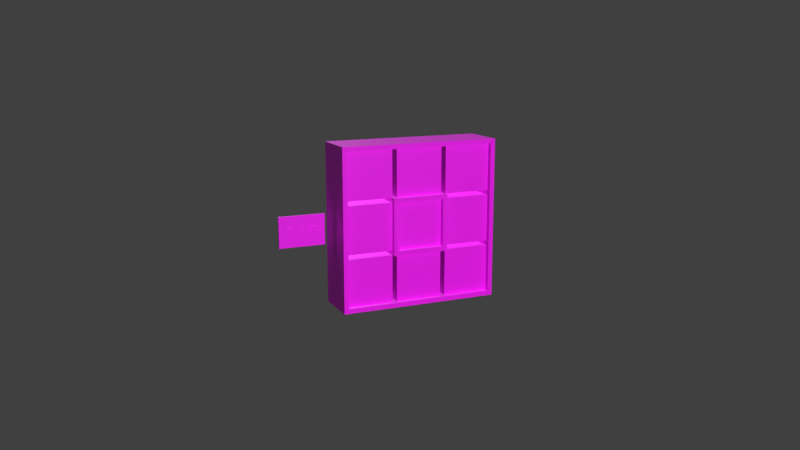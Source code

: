 # Source: oO-nine-panel.blend  (saved by Blender 2.82.7; exported with 4.5.12 LTS)
import bpy
from mathutils import Matrix  # noqa: F401  (used for matrix-valued properties, if any)

bpy.ops.wm.read_factory_settings(use_empty=True)
scene = bpy.context.scene
scene.name = 'Scene'

# ---- collections
col_main_collection = bpy.data.collections.new('main-collection'); scene.collection.children.link(col_main_collection)
col_cam_lamp_collection = bpy.data.collections.new('cam-lamp-collection'); scene.collection.children.link(col_cam_lamp_collection)
col_bake_controller_collection = bpy.data.collections.new('bake-controller-collection'); scene.collection.children.link(col_bake_controller_collection)
col_bake_frame_collection = bpy.data.collections.new('bake-frame-collection'); scene.collection.children.link(col_bake_frame_collection)
col_bake_panel_collection = bpy.data.collections.new('bake-panel-collection'); scene.collection.children.link(col_bake_panel_collection)
col_bake_one_panel_collection = bpy.data.collections.new('bake-one-panel-collection'); scene.collection.children.link(col_bake_one_panel_collection)

# ---- images (referenced by path relative to the original .blend; pixels are not part of the script)
import os
ASSET_DIR = os.environ.get("B2B_ASSET_DIR", "")  # directory of the original .blend (textures are referenced by path, not embedded)
HERE = os.path.dirname(os.path.abspath(__file__))  # packed textures are extracted next to this script under _unpacked/

def load_image(name, relpath, width, height, colorspace="sRGB"):
    """Load a texture the original file referenced (path relative to the .blend, or extracted next to this script)."""
    p = next((c for c in (os.path.join(HERE, relpath), os.path.join(ASSET_DIR, relpath)) if relpath and os.path.exists(c)), "")
    if p:
        img = bpy.data.images.load(p, check_existing=True)
        img.name = name
    else:  # same state as the original file: an image datablock whose file is absent (Cycles renders it pink)
        img = bpy.data.images.new(name, width, height)
        img.source = "FILE"
        img.filepath = "//" + (relpath or name)
    img.colorspace_settings.name = colorspace
    return img
img_nine_panel_tex_png = load_image('nine-panel-tex.png', 'nine-panel-tex.png', 1024, 1024, 'sRGB')
img_nine_panel_flat_png = load_image('nine-panel-flat.png', 'nine-panel-flat.png', 1024, 1024, 'sRGB')
img_nine_panel_bake_tmp_png = load_image('nine-panel-bake-tmp.png', 'nine-panel-bake-tmp.png', 1024, 1024, 'sRGB')

# ---- materials (node trees are filled in below, after node groups)
mat_nine_panel_mat = bpy.data.materials.new('nine-panel-mat')
mat_nine_panel_mat.alpha_threshold = 0.0
mat_nine_panel_mat.roughness = 0.5
mat_nine_panel_mat.line_color = (0.0, 0.0, 0.0, 1.0)
mat_transparent_mat = bpy.data.materials.new('transparent-mat')
mat_transparent_mat.alpha_threshold = 0.0
mat_transparent_mat.roughness = 0.5
mat_transparent_mat.specular_intensity = 0.0

# ---- material node trees
mat_nine_panel_mat.use_nodes = True; mat_nine_panel_mat.node_tree.nodes.clear()
_N = mat_nine_panel_mat.node_tree.nodes; _L = mat_nine_panel_mat.node_tree.links
n0 = _N.new('ShaderNodeOutputMaterial'); n0.name = 'Material Output'; n0.location = (550, 300)
n0.target = 'CYCLES'
n1 = _N.new('ShaderNodeBsdfPrincipled'); n1.name = 'Principled BSDF'; n1.location = (260, 300)
n1.distribution = 'GGX'
n1.subsurface_method = 'BURLEY'
n1.inputs[3].default_value = 1.45
n1.inputs[27].default_value = (0.0, 0.0, 0.0, 1.0)
n1.inputs[28].default_value = 1.0
n2 = _N.new('ShaderNodeTexImage'); n2.name = 'Image Texture'; n2.location = (-117, 318)
n2.image = img_nine_panel_tex_png
n3 = _N.new('ShaderNodeTexImage'); n3.name = 'Image Texture.001'; n3.location = (-119, 18)
n3.image = img_nine_panel_flat_png
n4 = _N.new('ShaderNodeTexImage'); n4.name = 'Image Texture.005'; n4.location = (-420, 12)
n4.image = img_nine_panel_bake_tmp_png
n5 = _N.new('ShaderNodeOutputMaterial'); n5.name = 'Material Output.001'; n5.location = (0, 0)
n5.target = 'EEVEE'
n6 = _N.new('ShaderNodeMixShader'); n6.name = 'Mix Shader'; n6.location = (0, 0)
n6.label = 'Disable Shadow'
n6.hide = True
n7 = _N.new('ShaderNodeLightPath'); n7.name = 'Light Path'; n7.location = (0, 0)
n7.hide = True
n8 = _N.new('ShaderNodeBsdfTransparent'); n8.name = 'Transparent BSDF'; n8.location = (0, 0)
n8.hide = True
_L.new(n1.outputs[0], n0.inputs[0])
_L.new(n2.outputs[0], n1.inputs[0])
_L.new(n1.outputs[0], n6.inputs[1])
_L.new(n6.outputs[0], n5.inputs[0])
_L.new(n7.outputs[1], n6.inputs[0])
_L.new(n8.outputs[0], n6.inputs[2])
n0.is_active_output = True
mat_transparent_mat.use_nodes = True; mat_transparent_mat.node_tree.nodes.clear()
_N = mat_transparent_mat.node_tree.nodes; _L = mat_transparent_mat.node_tree.links
n0 = _N.new('ShaderNodeOutputMaterial'); n0.name = 'Material Output'; n0.location = (300, 300)
n0.target = 'CYCLES'
n1 = _N.new('ShaderNodeBsdfTransparent'); n1.name = 'Transparent BSDF'; n1.location = (10, 300)
n2 = _N.new('ShaderNodeOutputMaterial'); n2.name = 'Material Output.001'; n2.location = (0, 0)
n2.target = 'EEVEE'
n3 = _N.new('ShaderNodeMixShader'); n3.name = 'Mix Shader'; n3.location = (0, 0)
n3.label = 'Disable Shadow'
n3.hide = True
n4 = _N.new('ShaderNodeLightPath'); n4.name = 'Light Path'; n4.location = (0, 0)
n4.hide = True
n5 = _N.new('ShaderNodeBsdfTransparent'); n5.name = 'Transparent BSDF.001'; n5.location = (0, 0)
n5.hide = True
_L.new(n1.outputs[0], n0.inputs[0])
_L.new(n1.outputs[0], n3.inputs[1])
_L.new(n3.outputs[0], n2.inputs[0])
_L.new(n4.outputs[1], n3.inputs[0])
_L.new(n5.outputs[0], n3.inputs[2])
n0.is_active_output = True

# ---- world
world_world = bpy.data.worlds.new('World'); scene.world = world_world
world_world.color = (0.05088, 0.05088, 0.05088)
world_world.use_sun_shadow = False
world_world.sun_shadow_jitter_overblur = 0.0

# ---- cameras
cam_bake_camera = bpy.data.cameras.new('bake-camera')
cam_bake_camera.clip_end = 100.0
cam_bake_camera.lens = 35.0
cam_bake_camera.sensor_width = 32.0
cam_bake_camera.sensor_height = 18.0
cam_bake_camera.ortho_scale = 7.314
cam_bake_camera.dof.focus_distance = 0.0
cam_bake_camera.dof.aperture_fstop = 128.0
cam_camera = bpy.data.cameras.new('Camera')
cam_camera.clip_end = 100.0
cam_camera.lens = 35.0
cam_camera.sensor_width = 32.0
cam_camera.sensor_height = 18.0
cam_camera.ortho_scale = 7.314
cam_camera.dof.focus_distance = 0.0
cam_camera.dof.aperture_fstop = 128.0
cam_icon_camera = bpy.data.cameras.new('icon-camera')
cam_icon_camera.clip_end = 100.0
cam_icon_camera.lens = 35.0
cam_icon_camera.sensor_width = 32.0
cam_icon_camera.sensor_height = 18.0
cam_icon_camera.ortho_scale = 7.314
cam_icon_camera.dof.focus_distance = 0.0
cam_icon_camera.dof.aperture_fstop = 128.0

# ---- lights
light_back_lamp = bpy.data.lights.new('back-lamp', 'SUN')
light_back_lamp.transmission_factor = 0.0
light_back_lamp.cutoff_distance = 30.0
light_back_lamp.angle = 0.1993
light_back_lamp.energy = 2.0
light_back_lamp.shadow_buffer_clip_start = 1.001
light_back_lamp.shadow_soft_size = 0.1
light_back_lamp.shadow_cascade_max_distance = 1000.0
light_front_lamp = bpy.data.lights.new('front-lamp', 'SUN')
light_front_lamp.transmission_factor = 0.0
light_front_lamp.cutoff_distance = 30.0
light_front_lamp.angle = 0.1993
light_front_lamp.energy = 2.0
light_front_lamp.shadow_buffer_clip_start = 1.001
light_front_lamp.shadow_soft_size = 0.1
light_front_lamp.shadow_cascade_max_distance = 1000.0

# ---- meshes
me_panel_controller = bpy.data.meshes.new('panel-controller')
me_panel_controller.from_pydata([(-0.24, -0.01, -0.16), (-0.24, -0.01, 0.16), (-0.24, 0.01, -0.16), (-0.24, 0.01, 0.16), (0.24, -0.01, -0.16), (0.24, -0.01, 0.16), (0.24, 0.01, -0.16), (0.24, 0.01, 0.16)], [], [(0, 1, 3, 2), (2, 3, 7, 6), (6, 7, 5, 4), (4, 5, 1, 0), (2, 6, 4, 0), (7, 3, 1, 5)])
_uv = me_panel_controller.uv_layers.new(name='bktatlas')
_uv.uv.foreach_set('vector', [0.9901, 0.02673, 0.9901, 0.3104, 0.9723, 0.3104, 0.9723, 0.02673, 0.9723, 0.02673, 0.9723, 0.3104, 0.5468, 0.3104, 0.5468, 0.02673, 0.5468, 0.02673, 0.5468, 0.3104, 0.5291, 0.3104, 0.5291, 0.02673, 0.5291, 0.02673, 0.5291, 0.3104, 0.1035, 0.3104, 0.1035, 0.02672, 0.9723, 0.02673, 0.5468, 0.02673, 0.5468, 0.008995, 0.9723, 0.008995, 0.5468, 0.3104, 0.9723, 0.3104, 0.9723, 0.3281, 0.5468, 0.3281])
me_panel_controller.materials.append(mat_nine_panel_mat)
me_panel_controller.use_remesh_preserve_volume = False
me_panel_controller.use_remesh_preserve_attributes = False
me_panel_controller.use_mirror_vertex_groups = False
me_panel_controller.update()
me_panel_controller_frame_left = bpy.data.meshes.new('panel-controller-frame-left')
me_panel_controller_frame_left.from_pydata([(0.21, -0.009, -0.149), (0.21, -0.009, 0.149), (0.21, 0.009, -0.149), (0.21, 0.009, 0.149), (0.219, -0.009, -0.149), (0.219, -0.009, 0.149), (0.219, 0.009, -0.149), (0.219, 0.009, 0.149)], [], [(0, 1, 3, 2), (2, 3, 7, 6), (6, 7, 5, 4), (4, 5, 1, 0), (2, 6, 4, 0), (7, 3, 1, 5)])
_ca = me_panel_controller_frame_left.color_attributes.new('Col', 'BYTE_COLOR', 'CORNER')
_ca.data.foreach_set('color', [1.0, 1.0, 1.0, 1.0, 1.0, 1.0, 1.0, 1.0, 1.0, 1.0, 1.0, 1.0, 1.0, 1.0, 1.0, 1.0, 1.0, 1.0, 1.0, 1.0, 1.0, 1.0, 1.0, 1.0, 1.0, 1.0, 1.0, 1.0, 1.0, 1.0, 1.0, 1.0, 1.0, 1.0, 1.0, 1.0, 1.0, 1.0, 1.0, 1.0, 1.0, 1.0, 1.0, 1.0, 1.0, 1.0, 1.0, 1.0, 1.0, 1.0, 1.0, 1.0, 1.0, 1.0, 1.0, 1.0, 1.0, 1.0, 1.0, 1.0, 1.0, 1.0, 1.0, 1.0, 1.0, 1.0, 1.0, 1.0, 1.0, 1.0, 1.0, 1.0, 1.0, 1.0, 1.0, 1.0, 1.0, 1.0, 1.0, 1.0, 1.0, 1.0, 1.0, 1.0, 1.0, 1.0, 1.0, 1.0, 1.0, 1.0, 1.0, 1.0, 1.0, 1.0, 1.0, 1.0])
me_panel_controller_frame_left.materials.append(mat_transparent_mat)
me_panel_controller_frame_left.use_remesh_preserve_volume = False
me_panel_controller_frame_left.use_remesh_preserve_attributes = False
me_panel_controller_frame_left.use_mirror_vertex_groups = False
me_panel_controller_frame_left.update()
me_panel_controller_frame_top = bpy.data.meshes.new('panel-controller-frame-top')
me_panel_controller_frame_top.from_pydata([(-0.239, -0.009, 0.142), (-0.239, -0.009, 0.149), (-0.239, 0.009, 0.142), (-0.239, 0.009, 0.149), (0.239, -0.009, 0.142), (0.239, -0.009, 0.149), (0.239, 0.009, 0.142), (0.239, 0.009, 0.149)], [], [(0, 1, 3, 2), (2, 3, 7, 6), (6, 7, 5, 4), (4, 5, 1, 0), (2, 6, 4, 0), (7, 3, 1, 5)])
_ca = me_panel_controller_frame_top.color_attributes.new('Col', 'BYTE_COLOR', 'CORNER')
_ca.data.foreach_set('color', [1.0, 1.0, 1.0, 1.0, 1.0, 1.0, 1.0, 1.0, 1.0, 1.0, 1.0, 1.0, 1.0, 1.0, 1.0, 1.0, 0.7991, 0.7991, 0.7991, 1.0, 0.7991, 0.7991, 0.7991, 1.0, 0.7991, 0.7991, 0.7991, 1.0, 0.7991, 0.7991, 0.7991, 1.0, 0.7991, 0.7991, 0.7991, 1.0, 0.7991, 0.7991, 0.7991, 1.0, 0.7991, 0.7991, 0.7991, 1.0, 0.7991, 0.7991, 0.7991, 1.0, 1.0, 1.0, 1.0, 1.0, 1.0, 1.0, 1.0, 1.0, 1.0, 1.0, 1.0, 1.0, 1.0, 1.0, 1.0, 1.0, 1.0, 1.0, 1.0, 1.0, 1.0, 1.0, 1.0, 1.0, 1.0, 1.0, 1.0, 1.0, 1.0, 1.0, 1.0, 1.0, 0.7991, 0.7991, 0.7991, 1.0, 0.7991, 0.7991, 0.7991, 1.0, 0.7991, 0.7991, 0.7991, 1.0, 0.7991, 0.7991, 0.7991, 1.0])
me_panel_controller_frame_top.materials.append(mat_transparent_mat)
me_panel_controller_frame_top.use_remesh_preserve_volume = False
me_panel_controller_frame_top.use_remesh_preserve_attributes = False
me_panel_controller_frame_top.use_mirror_vertex_groups = False
me_panel_controller_frame_top.update()
me_panel_controller_frame_right = bpy.data.meshes.new('panel-controller-frame-right')
me_panel_controller_frame_right.from_pydata([(-0.219, -0.009, -0.151), (-0.219, -0.009, 0.149), (-0.219, 0.009, -0.151), (-0.219, 0.009, 0.149), (-0.211, -0.009, -0.151), (-0.211, -0.009, 0.149), (-0.211, 0.009, -0.151), (-0.211, 0.009, 0.149)], [], [(0, 1, 3, 2), (2, 3, 7, 6), (6, 7, 5, 4), (4, 5, 1, 0), (2, 6, 4, 0), (7, 3, 1, 5)])
me_panel_controller_frame_right.materials.append(mat_transparent_mat)
me_panel_controller_frame_right.use_remesh_preserve_volume = False
me_panel_controller_frame_right.use_remesh_preserve_attributes = False
me_panel_controller_frame_right.use_mirror_vertex_groups = False
me_panel_controller_frame_right.update()
me_panel_controller_frame_bottom = bpy.data.meshes.new('panel-controller-frame-bottom')
me_panel_controller_frame_bottom.from_pydata([(-0.239, -0.009, -0.149), (-0.239, -0.009, -0.141), (-0.239, 0.009, -0.149), (-0.239, 0.009, -0.141), (0.239, -0.009, -0.149), (0.239, -0.009, -0.141), (0.239, 0.009, -0.149), (0.239, 0.009, -0.141)], [], [(0, 1, 3, 2), (2, 3, 7, 6), (6, 7, 5, 4), (4, 5, 1, 0), (2, 6, 4, 0), (7, 3, 1, 5)])
me_panel_controller_frame_bottom.materials.append(mat_transparent_mat)
me_panel_controller_frame_bottom.use_remesh_preserve_volume = False
me_panel_controller_frame_bottom.use_remesh_preserve_attributes = False
me_panel_controller_frame_bottom.use_mirror_vertex_groups = False
me_panel_controller_frame_bottom.update()
me_reset_switch_mesh = bpy.data.meshes.new('reset-switch-mesh')
me_reset_switch_mesh.from_pydata([(-0.04, -0.015, -0.04), (-0.04, -0.015, 0.04), (-0.04, 0.015, -0.04), (-0.04, 0.015, 0.04), (0.04, -0.015, -0.04), (0.04, -0.015, 0.04), (0.04, 0.015, -0.04), (0.04, 0.015, 0.04)], [], [(0, 1, 3, 2), (2, 3, 7, 6), (6, 7, 5, 4), (4, 5, 1, 0), (2, 6, 4, 0), (7, 3, 1, 5)])
_uv = me_reset_switch_mesh.uv_layers.new(name='bktatlas')
_uv.uv.foreach_set('vector', [0.9767, 0.4022, 0.9767, 0.4426, 0.9615, 0.4426, 0.9615, 0.4022, 0.9615, 0.4022, 0.9615, 0.4426, 0.9212, 0.4426, 0.9212, 0.4022, 0.9212, 0.4022, 0.9212, 0.4426, 0.906, 0.4426, 0.906, 0.4022, 0.906, 0.4022, 0.906, 0.4426, 0.8657, 0.4426, 0.8657, 0.4022, 0.9615, 0.4022, 0.9212, 0.4022, 0.9212, 0.3871, 0.9615, 0.3871, 0.9212, 0.4426, 0.9615, 0.4426, 0.9615, 0.4577, 0.9212, 0.4577])
me_reset_switch_mesh.materials.append(mat_nine_panel_mat)
me_reset_switch_mesh.use_remesh_preserve_volume = False
me_reset_switch_mesh.use_remesh_preserve_attributes = False
me_reset_switch_mesh.use_mirror_vertex_groups = False
me_reset_switch_mesh.update()
me_volume_knob = bpy.data.meshes.new('volume-knob')
me_volume_knob.from_pydata([(-0.015, -0.015, -0.005), (-0.015, -0.015, 0.005), (-0.015, 0.015, -0.005), (-0.015, 0.015, 0.005), (0.015, -0.015, -0.005), (0.015, -0.015, 0.005), (0.015, 0.015, -0.005), (0.015, 0.015, 0.005)], [], [(0, 1, 3, 2), (2, 3, 7, 6), (6, 7, 5, 4), (4, 5, 1, 0), (2, 6, 4, 0), (7, 3, 1, 5)])
_uv = me_volume_knob.uv_layers.new(name='bktatlas')
_uv.uv.foreach_set('vector', [0.8314, 0.4172, 0.8314, 0.4302, 0.7924, 0.4302, 0.7924, 0.4172, 0.7924, 0.4172, 0.7924, 0.4302, 0.7534, 0.4302, 0.7534, 0.4172, 0.7534, 0.4172, 0.7534, 0.4302, 0.7144, 0.4302, 0.7144, 0.4172, 0.7144, 0.4172, 0.7144, 0.4302, 0.6754, 0.4302, 0.6754, 0.4172, 0.7924, 0.4172, 0.7534, 0.4172, 0.7534, 0.3782, 0.7924, 0.3782, 0.7534, 0.4302, 0.7924, 0.4302, 0.7924, 0.4692, 0.7534, 0.4692])
me_volume_knob.materials.append(mat_nine_panel_mat)
me_volume_knob.use_remesh_preserve_volume = False
me_volume_knob.use_remesh_preserve_attributes = False
me_volume_knob.use_mirror_vertex_groups = False
me_volume_knob.update()
me_tilt_knob = bpy.data.meshes.new('tilt-knob')
me_tilt_knob.from_pydata([(-0.015, -0.015, -0.005), (-0.015, -0.015, 0.005), (-0.015, 0.015, -0.005), (-0.015, 0.015, 0.005), (0.015, -0.015, -0.005), (0.015, -0.015, 0.005), (0.015, 0.015, -0.005), (0.015, 0.015, 0.005)], [], [(0, 1, 3, 2), (2, 3, 7, 6), (6, 7, 5, 4), (4, 5, 1, 0), (2, 6, 4, 0), (7, 3, 1, 5)])
_uv = me_tilt_knob.uv_layers.new(name='bktatlas')
_uv.uv.foreach_set('vector', [0.8314, 0.4172, 0.8314, 0.4302, 0.7924, 0.4302, 0.7924, 0.4172, 0.7924, 0.4172, 0.7924, 0.4302, 0.7534, 0.4302, 0.7534, 0.4172, 0.7534, 0.4172, 0.7534, 0.4302, 0.7144, 0.4302, 0.7144, 0.4172, 0.7144, 0.4172, 0.7144, 0.4302, 0.6754, 0.4302, 0.6754, 0.4172, 0.7924, 0.4172, 0.7534, 0.4172, 0.7534, 0.3782, 0.7924, 0.3782, 0.7534, 0.4302, 0.7924, 0.4302, 0.7924, 0.4692, 0.7534, 0.4692])
me_tilt_knob.materials.append(mat_nine_panel_mat)
me_tilt_knob.use_remesh_preserve_volume = False
me_tilt_knob.use_remesh_preserve_attributes = False
me_tilt_knob.use_mirror_vertex_groups = False
me_tilt_knob.update()
me_inside_frame_left = bpy.data.meshes.new('inside-frame-left')
me_inside_frame_left.from_pydata([(0.3, 0.25, 0.6), (0.3, -0.25, 0.6), (0.25, -0.25, 0.6), (0.25, 0.25, 0.6), (0.3, 0.25, 1.1), (0.3, -0.25, 1.1), (0.25, -0.25, 1.1), (0.25, 0.25, 1.1)], [], [(0, 1, 2, 3), (4, 7, 6, 5), (0, 4, 5, 1), (1, 5, 6, 2), (2, 6, 7, 3), (4, 0, 3, 7)])
_uv = me_inside_frame_left.uv_layers.new(name='bktatlas')
_uv.uv.foreach_set('vector', [0.2123, 0.4072, 0.1873, 0.4072, 0.1873, 0.4001, 0.2123, 0.4001, 0.1873, 0.3929, 0.1873, 0.3858, 0.2123, 0.3858, 0.2123, 0.3929, 0.1873, 0.3787, 0.1873, 0.343, 0.2123, 0.343, 0.2123, 0.3787, 0.2123, 0.4001, 0.1873, 0.4001, 0.1873, 0.3929, 0.2123, 0.3929, 0.1623, 0.3787, 0.1623, 0.343, 0.1873, 0.343, 0.1873, 0.3787, 0.2123, 0.3858, 0.1873, 0.3858, 0.1873, 0.3787, 0.2123, 0.3787])
me_inside_frame_left.materials.append(mat_nine_panel_mat)
me_inside_frame_left.use_remesh_preserve_volume = False
me_inside_frame_left.use_remesh_preserve_attributes = False
me_inside_frame_left.use_mirror_vertex_groups = False
me_inside_frame_left.update()
me_inside_frame_right = bpy.data.meshes.new('inside-frame-right')
me_inside_frame_right.from_pydata([(-0.25, 0.25, 0.6), (-0.25, -0.25, 0.6), (-0.3, -0.25, 0.6), (-0.3, 0.25, 0.6), (-0.25, 0.25, 1.1), (-0.25, -0.25, 1.1), (-0.3, -0.25, 1.1), (-0.3, 0.25, 1.1)], [], [(0, 1, 2, 3), (4, 7, 6, 5), (0, 4, 5, 1), (1, 5, 6, 2), (2, 6, 7, 3), (4, 0, 3, 7)])
_uv = me_inside_frame_right.uv_layers.new(name='bktatlas')
_uv.uv.foreach_set('vector', [0.3371, 0.3926, 0.3621, 0.3926, 0.3621, 0.3998, 0.3371, 0.3998, 0.3371, 0.3926, 0.3371, 0.3855, 0.3621, 0.3855, 0.3621, 0.3926, 0.3371, 0.3787, 0.3371, 0.343, 0.3621, 0.343, 0.3621, 0.3787, 0.3371, 0.3998, 0.3621, 0.3998, 0.3621, 0.4069, 0.3371, 0.4069, 0.3121, 0.3787, 0.3121, 0.343, 0.3371, 0.343, 0.3371, 0.3787, 0.3621, 0.3855, 0.3371, 0.3855, 0.3371, 0.3787, 0.3621, 0.3787])
me_inside_frame_right.materials.append(mat_nine_panel_mat)
me_inside_frame_right.use_remesh_preserve_volume = False
me_inside_frame_right.use_remesh_preserve_attributes = False
me_inside_frame_right.use_mirror_vertex_groups = False
me_inside_frame_right.update()
me_inside_frame_top = bpy.data.meshes.new('inside-frame-top')
me_inside_frame_top.from_pydata([(0.3, 0.25, 1.1), (0.3, -0.25, 1.1), (-0.3, -0.25, 1.1), (-0.3, 0.25, 1.1), (0.3, 0.25, 1.15), (0.3, -0.25, 1.15), (-0.3, -0.25, 1.15), (-0.3, 0.25, 1.15)], [], [(0, 1, 2, 3), (4, 7, 6, 5), (0, 4, 5, 1), (1, 5, 6, 2), (2, 6, 7, 3), (4, 0, 3, 7)])
_uv = me_inside_frame_top.uv_layers.new(name='bktatlas')
_uv.uv.foreach_set('vector', [0.1397, 0.3669, 0.1397, 0.3896, 0.1125, 0.3896, 0.1125, 0.3669, 0.1397, 0.3669, 0.1125, 0.3669, 0.1125, 0.3442, 0.1397, 0.3442, 0.08973, 0.349, 0.08973, 0.3442, 0.1125, 0.3442, 0.1125, 0.349, 0.1125, 0.3985, 0.1125, 0.394, 0.1397, 0.394, 0.1397, 0.3985, 0.08973, 0.3535, 0.08973, 0.349, 0.1125, 0.349, 0.1125, 0.3535, 0.1397, 0.3896, 0.1397, 0.394, 0.1125, 0.394, 0.1125, 0.3896])
me_inside_frame_top.materials.append(mat_nine_panel_mat)
me_inside_frame_top.use_remesh_preserve_volume = False
me_inside_frame_top.use_remesh_preserve_attributes = False
me_inside_frame_top.use_mirror_vertex_groups = False
me_inside_frame_top.update()
me_outside_frame_bottom = bpy.data.meshes.new('outside-frame-bottom')
me_outside_frame_bottom.from_pydata([(0.85, 0.25, 0.0), (0.85, -0.25, 0.0), (-0.85, -0.25, 0.0), (-0.85, 0.25, 0.0), (0.85, 0.25, 0.05), (0.85, -0.25, 0.05), (-0.85, -0.25, 0.05), (-0.85, 0.25, 0.05)], [], [(0, 1, 2, 3), (4, 7, 6, 5), (0, 4, 5, 1), (1, 5, 6, 2), (2, 6, 7, 3), (4, 0, 3, 7)])
_uv = me_outside_frame_bottom.uv_layers.new(name='bktatlas')
_uv.uv.foreach_set('vector', [0.05632, 0.2996, 0.05632, 0.3214, 0.006318, 0.3214, 0.006318, 0.2996, 0.05632, 0.2996, 0.006318, 0.2996, 0.006318, 0.2779, 0.05632, 0.2779, 0.02691, 0.3355, 0.02691, 0.3311, 0.04161, 0.3311, 0.04161, 0.3355, 0.006318, 0.3268, 0.006318, 0.3214, 0.05632, 0.3214, 0.05632, 0.3268, 0.04161, 0.3355, 0.04161, 0.3311, 0.05632, 0.3311, 0.05632, 0.3355, 0.05632, 0.3268, 0.05632, 0.3311, 0.006318, 0.3311, 0.006318, 0.3268])
me_outside_frame_bottom.materials.append(mat_nine_panel_mat)
me_outside_frame_bottom.use_remesh_preserve_volume = False
me_outside_frame_bottom.use_remesh_preserve_attributes = False
me_outside_frame_bottom.use_mirror_vertex_groups = False
me_outside_frame_bottom.update()
me_outside_frame_left = bpy.data.meshes.new('outside-frame-left')
me_outside_frame_left.from_pydata([(0.85, 0.25, 0.05), (0.85, -0.25, 0.05), (0.8, -0.25, 0.05), (0.8, 0.25, 0.05), (0.85, 0.25, 1.65), (0.85, -0.25, 1.65), (0.8, -0.25, 1.65), (0.8, 0.25, 1.65)], [], [(0, 1, 2, 3), (4, 7, 6, 5), (0, 4, 5, 1), (1, 5, 6, 2), (2, 6, 7, 3), (4, 0, 3, 7)])
_uv = me_outside_frame_left.uv_layers.new(name='bktatlas')
_uv.uv.foreach_set('vector', [0.02543, 0.2455, 0.04105, 0.2455, 0.04105, 0.2498, 0.02543, 0.2498, 0.04105, 0.2498, 0.04105, 0.2455, 0.05668, 0.2455, 0.05668, 0.2498, 0.05668, 0.2136, 0.006677, 0.2136, 0.006677, 0.1918, 0.05668, 0.1918, 0.006677, 0.2411, 0.05668, 0.2411, 0.05668, 0.2455, 0.006677, 0.2455, 0.006677, 0.2136, 0.05668, 0.2136, 0.05668, 0.2353, 0.006677, 0.2353, 0.05668, 0.2411, 0.006677, 0.2411, 0.006677, 0.2353, 0.05668, 0.2353])
me_outside_frame_left.materials.append(mat_nine_panel_mat)
me_outside_frame_left.use_remesh_preserve_volume = False
me_outside_frame_left.use_remesh_preserve_attributes = False
me_outside_frame_left.use_mirror_vertex_groups = False
me_outside_frame_left.update()
me_outside_frame_right = bpy.data.meshes.new('outside-frame-right')
me_outside_frame_right.from_pydata([(-0.8, 0.25, 0.05), (-0.8, -0.25, 0.05), (-0.85, -0.25, 0.05), (-0.85, 0.25, 0.05), (-0.8, 0.25, 1.65), (-0.8, -0.25, 1.65), (-0.85, -0.25, 1.65), (-0.85, 0.25, 1.65)], [], [(0, 1, 2, 3), (4, 7, 6, 5), (0, 4, 5, 1), (1, 5, 6, 2), (2, 6, 7, 3), (4, 0, 3, 7)])
_uv = me_outside_frame_right.uv_layers.new(name='bktatlas')
_uv.uv.foreach_set('vector', [0.02509, 0.412, 0.04072, 0.412, 0.04072, 0.4164, 0.02509, 0.4164, 0.04072, 0.4164, 0.04072, 0.412, 0.05634, 0.412, 0.05634, 0.4164, 0.05634, 0.3805, 0.006342, 0.3805, 0.006342, 0.3588, 0.05634, 0.3588, 0.05634, 0.412, 0.006342, 0.412, 0.006342, 0.4077, 0.05634, 0.4077, 0.006342, 0.3805, 0.05634, 0.3805, 0.05634, 0.4023, 0.006342, 0.4023, 0.05634, 0.4077, 0.006342, 0.4077, 0.006342, 0.4023, 0.05634, 0.4023])
me_outside_frame_right.materials.append(mat_nine_panel_mat)
me_outside_frame_right.use_remesh_preserve_volume = False
me_outside_frame_right.use_remesh_preserve_attributes = False
me_outside_frame_right.use_mirror_vertex_groups = False
me_outside_frame_right.update()
me_outside_frame_top = bpy.data.meshes.new('outside-frame-top')
me_outside_frame_top.from_pydata([(0.85, 0.25, 1.65), (0.85, -0.25, 1.65), (-0.85, -0.25, 1.65), (-0.85, 0.25, 1.65), (0.85, 0.25, 1.7), (0.85, -0.25, 1.7), (-0.85, -0.25, 1.7), (-0.85, 0.25, 1.7)], [], [(0, 1, 2, 3), (4, 7, 6, 5), (0, 4, 5, 1), (1, 5, 6, 2), (2, 6, 7, 3), (4, 0, 3, 7)])
_uv = me_outside_frame_top.uv_layers.new(name='bktatlas')
_uv.uv.foreach_set('vector', [0.1945, 0.4491, 0.1945, 0.4277, 0.2673, 0.4277, 0.2673, 0.4491, 0.3453, 0.4491, 0.2725, 0.4491, 0.2725, 0.4277, 0.3453, 0.4277, 0.3505, 0.4491, 0.3453, 0.4491, 0.3453, 0.4277, 0.3505, 0.4277, 0.3513, 0.4563, 0.3513, 0.4663, 0.01056, 0.4663, 0.01056, 0.4563, 0.2673, 0.4277, 0.2725, 0.4277, 0.2725, 0.4491, 0.2673, 0.4491, 0.3513, 0.4663, 0.3513, 0.4764, 0.01055, 0.4764, 0.01055, 0.4663])
me_outside_frame_top.materials.append(mat_nine_panel_mat)
me_outside_frame_top.use_remesh_preserve_volume = False
me_outside_frame_top.use_remesh_preserve_attributes = False
me_outside_frame_top.use_mirror_vertex_groups = False
me_outside_frame_top.update()
me_panel_mesh_1 = bpy.data.meshes.new('panel-mesh#1')
me_panel_mesh_1.from_pydata([(0.25, 0.2, -0.25), (0.25, -0.2, -0.25), (-0.25, -0.2, -0.25), (-0.25, 0.2, -0.25), (0.25, 0.2, 0.25), (0.25, -0.2, 0.25), (-0.25, -0.2, 0.25), (-0.25, 0.2, 0.25)], [], [(0, 1, 2, 3), (4, 7, 6, 5), (0, 4, 5, 1), (1, 5, 6, 2), (2, 6, 7, 3), (4, 0, 3, 7)])
_uv = me_panel_mesh_1.uv_layers.new(name='bktatlas')
_uv.uv.foreach_set('vector', [0.6198, 0.4259, 0.6198, 0.4671, 0.5684, 0.4671, 0.5684, 0.4259, 0.4654, 0.4259, 0.5169, 0.4259, 0.5169, 0.4671, 0.4654, 0.4671, 0.4139, 0.4259, 0.4654, 0.4259, 0.4654, 0.4671, 0.4139, 0.4671, 0.993, 0.842, 0.993, 0.994, 0.841, 0.994, 0.841, 0.842, 0.5684, 0.4671, 0.5169, 0.4671, 0.5169, 0.4259, 0.5684, 0.4259, 0.006, 0.994, 0.006, 0.842, 0.158, 0.842, 0.158, 0.994])
me_panel_mesh_1.materials.append(mat_nine_panel_mat)
me_panel_mesh_1.use_remesh_preserve_volume = False
me_panel_mesh_1.use_remesh_preserve_attributes = False
me_panel_mesh_1.use_mirror_vertex_groups = False
me_panel_mesh_1.update()
me_panel_mesh_2 = bpy.data.meshes.new('panel-mesh#2')
me_panel_mesh_2.from_pydata([(0.25, 0.2, -0.25), (0.25, -0.2, -0.25), (-0.25, -0.2, -0.25), (-0.25, 0.2, -0.25), (0.25, 0.2, 0.25), (0.25, -0.2, 0.25), (-0.25, -0.2, 0.25), (-0.25, 0.2, 0.25)], [], [(0, 1, 2, 3), (4, 7, 6, 5), (0, 4, 5, 1), (1, 5, 6, 2), (2, 6, 7, 3), (4, 0, 3, 7)])
_uv = me_panel_mesh_2.uv_layers.new(name='bktatlas')
_uv.uv.foreach_set('vector', [0.6198, 0.4259, 0.6198, 0.4671, 0.5684, 0.4671, 0.5684, 0.4259, 0.4654, 0.4259, 0.5169, 0.4259, 0.5169, 0.4671, 0.4654, 0.4671, 0.4139, 0.4259, 0.4654, 0.4259, 0.4654, 0.4671, 0.4139, 0.4671, 0.826, 0.842, 0.826, 0.994, 0.674, 0.994, 0.674, 0.842, 0.5684, 0.4671, 0.5169, 0.4671, 0.5169, 0.4259, 0.5684, 0.4259, 0.174, 0.994, 0.174, 0.842, 0.326, 0.842, 0.326, 0.994])
me_panel_mesh_2.materials.append(mat_nine_panel_mat)
me_panel_mesh_2.use_remesh_preserve_volume = False
me_panel_mesh_2.use_remesh_preserve_attributes = False
me_panel_mesh_2.use_mirror_vertex_groups = False
me_panel_mesh_2.update()
me_panel_mesh_3 = bpy.data.meshes.new('panel-mesh#3')
me_panel_mesh_3.from_pydata([(0.25, 0.2, -0.25), (0.25, -0.2, -0.25), (-0.25, -0.2, -0.25), (-0.25, 0.2, -0.25), (0.25, 0.2, 0.25), (0.25, -0.2, 0.25), (-0.25, -0.2, 0.25), (-0.25, 0.2, 0.25)], [], [(0, 1, 2, 3), (4, 7, 6, 5), (0, 4, 5, 1), (1, 5, 6, 2), (2, 6, 7, 3), (4, 0, 3, 7)])
_uv = me_panel_mesh_3.uv_layers.new(name='bktatlas')
_uv.uv.foreach_set('vector', [0.6198, 0.4259, 0.6198, 0.4671, 0.5684, 0.4671, 0.5684, 0.4259, 0.4654, 0.4259, 0.5169, 0.4259, 0.5169, 0.4671, 0.4654, 0.4671, 0.4139, 0.4259, 0.4654, 0.4259, 0.4654, 0.4671, 0.4139, 0.4671, 0.658, 0.842, 0.658, 0.994, 0.506, 0.994, 0.506, 0.842, 0.5684, 0.4671, 0.5169, 0.4671, 0.5169, 0.4259, 0.5684, 0.4259, 0.341, 0.994, 0.341, 0.842, 0.493, 0.842, 0.493, 0.994])
me_panel_mesh_3.materials.append(mat_nine_panel_mat)
me_panel_mesh_3.use_remesh_preserve_volume = False
me_panel_mesh_3.use_remesh_preserve_attributes = False
me_panel_mesh_3.use_mirror_vertex_groups = False
me_panel_mesh_3.update()
me_panel_mesh_4 = bpy.data.meshes.new('panel-mesh#4')
me_panel_mesh_4.from_pydata([(0.25, 0.2, -0.25), (0.25, -0.2, -0.25), (-0.25, -0.2, -0.25), (-0.25, 0.2, -0.25), (0.25, 0.2, 0.25), (0.25, -0.2, 0.25), (-0.25, -0.2, 0.25), (-0.25, 0.2, 0.25)], [], [(0, 1, 2, 3), (4, 7, 6, 5), (0, 4, 5, 1), (1, 5, 6, 2), (2, 6, 7, 3), (4, 0, 3, 7)])
_uv = me_panel_mesh_4.uv_layers.new(name='bktatlas')
_uv.uv.foreach_set('vector', [0.6198, 0.4259, 0.6198, 0.4671, 0.5684, 0.4671, 0.5684, 0.4259, 0.4654, 0.4259, 0.5169, 0.4259, 0.5169, 0.4671, 0.4654, 0.4671, 0.4139, 0.4259, 0.4654, 0.4259, 0.4654, 0.4671, 0.4139, 0.4671, 0.993, 0.674, 0.993, 0.826, 0.841, 0.826, 0.841, 0.674, 0.5684, 0.4671, 0.5169, 0.4671, 0.5169, 0.4259, 0.5684, 0.4259, 0.006, 0.826, 0.006, 0.674, 0.158, 0.674, 0.158, 0.826])
me_panel_mesh_4.materials.append(mat_nine_panel_mat)
me_panel_mesh_4.use_remesh_preserve_volume = False
me_panel_mesh_4.use_remesh_preserve_attributes = False
me_panel_mesh_4.use_mirror_vertex_groups = False
me_panel_mesh_4.update()
me_panel_mesh_5 = bpy.data.meshes.new('panel-mesh#5')
me_panel_mesh_5.from_pydata([(0.25, 0.2, -0.25), (0.25, -0.2, -0.25), (-0.25, -0.2, -0.25), (-0.25, 0.2, -0.25), (0.25, 0.2, 0.25), (0.25, -0.2, 0.25), (-0.25, -0.2, 0.25), (-0.25, 0.2, 0.25)], [], [(0, 1, 2, 3), (4, 7, 6, 5), (0, 4, 5, 1), (1, 5, 6, 2), (2, 6, 7, 3), (4, 0, 3, 7)])
_uv = me_panel_mesh_5.uv_layers.new(name='bktatlas')
_uv.uv.foreach_set('vector', [0.6198, 0.4259, 0.6198, 0.4671, 0.5684, 0.4671, 0.5684, 0.4259, 0.4654, 0.4259, 0.5169, 0.4259, 0.5169, 0.4671, 0.4654, 0.4671, 0.4139, 0.4259, 0.4654, 0.4259, 0.4654, 0.4671, 0.4139, 0.4671, 0.826, 0.674, 0.826, 0.826, 0.674, 0.826, 0.674, 0.674, 0.5684, 0.4671, 0.5169, 0.4671, 0.5169, 0.4259, 0.5684, 0.4259, 0.174, 0.826, 0.174, 0.674, 0.326, 0.674, 0.326, 0.826])
me_panel_mesh_5.materials.append(mat_nine_panel_mat)
me_panel_mesh_5.use_remesh_preserve_volume = False
me_panel_mesh_5.use_remesh_preserve_attributes = False
me_panel_mesh_5.use_mirror_vertex_groups = False
me_panel_mesh_5.update()
me_panel_mesh_6 = bpy.data.meshes.new('panel-mesh#6')
me_panel_mesh_6.from_pydata([(0.25, 0.2, -0.25), (0.25, -0.2, -0.25), (-0.25, -0.2, -0.25), (-0.25, 0.2, -0.25), (0.25, 0.2, 0.25), (0.25, -0.2, 0.25), (-0.25, -0.2, 0.25), (-0.25, 0.2, 0.25)], [], [(0, 1, 2, 3), (4, 7, 6, 5), (0, 4, 5, 1), (1, 5, 6, 2), (2, 6, 7, 3), (4, 0, 3, 7)])
_uv = me_panel_mesh_6.uv_layers.new(name='bktatlas')
_uv.uv.foreach_set('vector', [0.6198, 0.4259, 0.6198, 0.4671, 0.5684, 0.4671, 0.5684, 0.4259, 0.4654, 0.4259, 0.5169, 0.4259, 0.5169, 0.4671, 0.4654, 0.4671, 0.4139, 0.4259, 0.4654, 0.4259, 0.4654, 0.4671, 0.4139, 0.4671, 0.658, 0.674, 0.658, 0.826, 0.506, 0.826, 0.506, 0.674, 0.5684, 0.4671, 0.5169, 0.4671, 0.5169, 0.4259, 0.5684, 0.4259, 0.341, 0.826, 0.341, 0.674, 0.493, 0.674, 0.493, 0.826])
me_panel_mesh_6.materials.append(mat_nine_panel_mat)
me_panel_mesh_6.use_remesh_preserve_volume = False
me_panel_mesh_6.use_remesh_preserve_attributes = False
me_panel_mesh_6.use_mirror_vertex_groups = False
me_panel_mesh_6.update()
me_panel_mesh_7 = bpy.data.meshes.new('panel-mesh#7')
me_panel_mesh_7.from_pydata([(0.25, 0.2, -0.25), (0.25, -0.2, -0.25), (-0.25, -0.2, -0.25), (-0.25, 0.2, -0.25), (0.25, 0.2, 0.25), (0.25, -0.2, 0.25), (-0.25, -0.2, 0.25), (-0.25, 0.2, 0.25)], [], [(0, 1, 2, 3), (4, 7, 6, 5), (0, 4, 5, 1), (1, 5, 6, 2), (2, 6, 7, 3), (4, 0, 3, 7)])
_uv = me_panel_mesh_7.uv_layers.new(name='bktatlas')
_uv.uv.foreach_set('vector', [0.6198, 0.4259, 0.6198, 0.4671, 0.5684, 0.4671, 0.5684, 0.4259, 0.4654, 0.4259, 0.5169, 0.4259, 0.5169, 0.4671, 0.4654, 0.4671, 0.4139, 0.4259, 0.4654, 0.4259, 0.4654, 0.4671, 0.4139, 0.4671, 0.993, 0.507, 0.993, 0.659, 0.841, 0.659, 0.841, 0.507, 0.5684, 0.4671, 0.5169, 0.4671, 0.5169, 0.4259, 0.5684, 0.4259, 0.006, 0.659, 0.006, 0.507, 0.158, 0.507, 0.158, 0.659])
me_panel_mesh_7.materials.append(mat_nine_panel_mat)
me_panel_mesh_7.use_remesh_preserve_volume = False
me_panel_mesh_7.use_remesh_preserve_attributes = False
me_panel_mesh_7.use_mirror_vertex_groups = False
me_panel_mesh_7.update()
me_panel_mesh_8 = bpy.data.meshes.new('panel-mesh#8')
me_panel_mesh_8.from_pydata([(0.25, 0.2, -0.25), (0.25, -0.2, -0.25), (-0.25, -0.2, -0.25), (-0.25, 0.2, -0.25), (0.25, 0.2, 0.25), (0.25, -0.2, 0.25), (-0.25, -0.2, 0.25), (-0.25, 0.2, 0.25)], [], [(0, 1, 2, 3), (4, 7, 6, 5), (0, 4, 5, 1), (1, 5, 6, 2), (2, 6, 7, 3), (4, 0, 3, 7)])
_uv = me_panel_mesh_8.uv_layers.new(name='bktatlas')
_uv.uv.foreach_set('vector', [0.6198, 0.4259, 0.6198, 0.4671, 0.5684, 0.4671, 0.5684, 0.4259, 0.4654, 0.4259, 0.5169, 0.4259, 0.5169, 0.4671, 0.4654, 0.4671, 0.4139, 0.4259, 0.4654, 0.4259, 0.4654, 0.4671, 0.4139, 0.4671, 0.826, 0.507, 0.826, 0.659, 0.674, 0.659, 0.674, 0.507, 0.5684, 0.4671, 0.5169, 0.4671, 0.5169, 0.4259, 0.5684, 0.4259, 0.174, 0.659, 0.174, 0.507, 0.326, 0.507, 0.326, 0.659])
me_panel_mesh_8.materials.append(mat_nine_panel_mat)
me_panel_mesh_8.use_remesh_preserve_volume = False
me_panel_mesh_8.use_remesh_preserve_attributes = False
me_panel_mesh_8.use_mirror_vertex_groups = False
me_panel_mesh_8.update()
me_panel_mesh_9 = bpy.data.meshes.new('panel-mesh#9')
me_panel_mesh_9.from_pydata([(0.25, 0.2, -0.25), (0.25, -0.2, -0.25), (-0.25, -0.2, -0.25), (-0.25, 0.2, -0.25), (0.25, 0.2, 0.25), (0.25, -0.2, 0.25), (-0.25, -0.2, 0.25), (-0.25, 0.2, 0.25)], [], [(0, 1, 2, 3), (4, 7, 6, 5), (0, 4, 5, 1), (1, 5, 6, 2), (2, 6, 7, 3), (4, 0, 3, 7)])
_uv = me_panel_mesh_9.uv_layers.new(name='bktatlas')
_uv.uv.foreach_set('vector', [0.6198, 0.4259, 0.6198, 0.4671, 0.5684, 0.4671, 0.5684, 0.4259, 0.4654, 0.4259, 0.5169, 0.4259, 0.5169, 0.4671, 0.4654, 0.4671, 0.4139, 0.4259, 0.4654, 0.4259, 0.4654, 0.4671, 0.4139, 0.4671, 0.658, 0.507, 0.658, 0.659, 0.506, 0.659, 0.506, 0.507, 0.5684, 0.4671, 0.5169, 0.4671, 0.5169, 0.4259, 0.5684, 0.4259, 0.341, 0.659, 0.341, 0.507, 0.493, 0.507, 0.493, 0.659])
me_panel_mesh_9.materials.append(mat_nine_panel_mat)
me_panel_mesh_9.use_remesh_preserve_volume = False
me_panel_mesh_9.use_remesh_preserve_attributes = False
me_panel_mesh_9.use_mirror_vertex_groups = False
me_panel_mesh_9.update()
me_inside_frame_bottom = bpy.data.meshes.new('inside-frame-bottom')
me_inside_frame_bottom.from_pydata([(0.3, 0.25, 0.55), (0.3, -0.25, 0.55), (-0.3, -0.25, 0.55), (-0.3, 0.25, 0.55), (0.3, 0.25, 0.6), (0.3, -0.25, 0.6), (-0.3, -0.25, 0.6), (-0.3, 0.25, 0.6)], [], [(0, 1, 2, 3), (4, 7, 6, 5), (0, 4, 5, 1), (1, 5, 6, 2), (2, 6, 7, 3), (4, 0, 3, 7)])
_uv = me_inside_frame_bottom.uv_layers.new(name='bktatlas')
_uv.uv.foreach_set('vector', [0.2599, 0.3893, 0.2599, 0.3666, 0.2872, 0.3666, 0.2872, 0.3893, 0.2872, 0.3666, 0.2599, 0.3666, 0.2599, 0.3439, 0.2872, 0.3439, 0.2372, 0.3493, 0.2372, 0.3439, 0.2599, 0.3439, 0.2599, 0.3493, 0.2599, 0.3987, 0.2599, 0.3942, 0.2872, 0.3942, 0.2872, 0.3987, 0.2372, 0.3539, 0.2372, 0.3493, 0.2599, 0.3493, 0.2599, 0.3539, 0.2872, 0.3893, 0.2872, 0.3942, 0.2599, 0.3942, 0.2599, 0.3893])
me_inside_frame_bottom.materials.append(mat_nine_panel_mat)
me_inside_frame_bottom.use_remesh_preserve_volume = False
me_inside_frame_bottom.use_remesh_preserve_attributes = False
me_inside_frame_bottom.use_mirror_vertex_groups = False
me_inside_frame_bottom.update()
me_panel_controller_operator_lamp = bpy.data.meshes.new('panel-controller-operator-lamp')
me_panel_controller_operator_lamp.from_pydata([(-0.2155, 0.012, 0.1485), (-0.2155, -0.012, 0.1485), (-0.212, 0.012, 0.147), (-0.212, -0.012, 0.147), (-0.2105, 0.012, 0.1435), (-0.2105, -0.012, 0.1435), (-0.212, 0.012, 0.14), (-0.212, -0.012, 0.14), (-0.2155, 0.012, 0.1385), (-0.2155, -0.012, 0.1385), (-0.219, 0.012, 0.14), (-0.219, -0.012, 0.14), (-0.2205, 0.012, 0.1435), (-0.2205, -0.012, 0.1435), (-0.219, 0.012, 0.147), (-0.219, -0.012, 0.147)], [], [(0, 1, 3, 2), (2, 3, 5, 4), (4, 5, 7, 6), (6, 7, 9, 8), (8, 9, 11, 10), (10, 11, 13, 12), (3, 1, 15, 13, 11, 9, 7, 5), (12, 13, 15, 14), (14, 15, 1, 0), (0, 2, 4, 6, 8, 10, 12, 14)])
me_panel_controller_operator_lamp.polygons.foreach_set('use_smooth', [True] * 10)
_uv = me_panel_controller_operator_lamp.uv_layers.new(name='UVMap')
_uv.uv.foreach_set('vector', [0.06, 0.0376, 0.06, 0.05939, 0.05455, 0.05939, 0.05455, 0.0376, 0.05455, 0.0376, 0.05455, 0.05939, 0.0491, 0.05939, 0.0491, 0.0376, 0.0491, 0.0376, 0.0491, 0.05939, 0.04365, 0.05939, 0.04365, 0.0376, 0.04365, 0.0376, 0.04365, 0.05939, 0.03821, 0.05939, 0.03821, 0.0376, 0.03821, 0.0376, 0.03821, 0.05939, 0.03276, 0.05939, 0.03276, 0.0376, 0.03276, 0.0376, 0.03276, 0.05939, 0.02731, 0.05939, 0.02731, 0.0376, 0.03471, 0.0341, 0.02731, 0.03716, 0.01991, 0.0341, 0.01685, 0.0267, 0.01991, 0.01931, 0.02731, 0.01624, 0.03471, 0.01931, 0.03777, 0.0267, 0.02731, 0.0376, 0.02731, 0.05939, 0.02186, 0.05939, 0.02186, 0.0376, 0.02186, 0.0376, 0.02186, 0.05939, 0.01641, 0.05939, 0.01641, 0.0376, 0.0491, 0.03716, 0.0565, 0.0341, 0.05956, 0.0267, 0.0565, 0.01931, 0.0491, 0.01624, 0.0417, 0.01931, 0.03864, 0.0267, 0.0417, 0.0341])
me_panel_controller_operator_lamp.materials.append(mat_nine_panel_mat)
me_panel_controller_operator_lamp.use_remesh_fix_poles = True
me_panel_controller_operator_lamp.use_remesh_preserve_attributes = False
me_panel_controller_operator_lamp.use_mirror_vertex_groups = False
me_panel_controller_operator_lamp.update()
me_panel_collider = bpy.data.meshes.new('panel-collider')
me_panel_collider.from_pydata([(-0.24, -0.199, -0.24), (-0.24, -0.199, 0.24), (-0.24, 0.199, -0.24), (-0.24, 0.199, 0.24), (0.24, -0.199, -0.24), (0.24, -0.199, 0.24), (0.24, 0.199, -0.24), (0.24, 0.199, 0.24)], [], [(0, 1, 3, 2), (2, 3, 7, 6), (6, 7, 5, 4), (4, 5, 1, 0), (2, 6, 4, 0), (7, 3, 1, 5)])
me_panel_collider.materials.append(mat_transparent_mat)
me_panel_collider.use_remesh_preserve_volume = False
me_panel_collider.use_remesh_preserve_attributes = False
me_panel_collider.use_mirror_vertex_groups = False
me_panel_collider.update()
me_reset_switch = bpy.data.meshes.new('reset-switch')
me_reset_switch.from_pydata([(-0.04, -0.014, -0.07), (-0.04, -0.014, 0.07), (-0.04, 0.014, -0.07), (-0.04, 0.014, 0.07), (0.04, -0.014, -0.07), (0.04, -0.014, 0.07), (0.04, 0.014, -0.07), (0.04, 0.014, 0.07)], [], [(0, 1, 3, 2), (2, 3, 7, 6), (6, 7, 5, 4), (4, 5, 1, 0), (2, 6, 4, 0), (7, 3, 1, 5)])
me_reset_switch.materials.append(mat_transparent_mat)
me_reset_switch.use_remesh_preserve_volume = False
me_reset_switch.use_remesh_preserve_attributes = False
me_reset_switch.use_mirror_vertex_groups = False
me_reset_switch.update()
me_tilt_switch = bpy.data.meshes.new('tilt-switch')
me_tilt_switch.from_pydata([(-0.0231, -0.014, -0.07084), (-0.0231, -0.014, 0.07116), (-0.0231, 0.014, -0.07084), (-0.0231, 0.014, 0.07116), (0.0489, -0.014, -0.07084), (0.0489, -0.014, 0.07116), (0.0489, 0.014, -0.07084), (0.0489, 0.014, 0.07116)], [], [(0, 1, 3, 2), (2, 3, 7, 6), (6, 7, 5, 4), (4, 5, 1, 0), (2, 6, 4, 0), (7, 3, 1, 5)])
me_tilt_switch.materials.append(mat_transparent_mat)
me_tilt_switch.use_remesh_preserve_volume = False
me_tilt_switch.use_remesh_preserve_attributes = False
me_tilt_switch.use_mirror_vertex_groups = False
me_tilt_switch.update()
me_volume_switch = bpy.data.meshes.new('volume-switch')
me_volume_switch.from_pydata([(-0.0231, -0.014, -0.07084), (-0.0231, -0.014, 0.07116), (-0.0231, 0.014, -0.07084), (-0.0231, 0.014, 0.07116), (0.0489, -0.014, -0.07084), (0.0489, -0.014, 0.07116), (0.0489, 0.014, -0.07084), (0.0489, 0.014, 0.07116)], [], [(0, 1, 3, 2), (2, 3, 7, 6), (6, 7, 5, 4), (4, 5, 1, 0), (2, 6, 4, 0), (7, 3, 1, 5)])
me_volume_switch.materials.append(mat_transparent_mat)
me_volume_switch.use_remesh_preserve_volume = False
me_volume_switch.use_remesh_preserve_attributes = False
me_volume_switch.use_mirror_vertex_groups = False
me_volume_switch.update()
me_panel_frame_operator_lamp = bpy.data.meshes.new('panel-frame-operator-lamp')
me_panel_frame_operator_lamp.from_pydata([(-0.8185, 0.2279, 1.69), (-0.8186, 0.2519, 1.69), (-0.8291, 0.228, 1.686), (-0.8292, 0.252, 1.686), (-0.8335, 0.228, 1.675), (-0.8335, 0.252, 1.675), (-0.8291, 0.228, 1.664), (-0.8291, 0.252, 1.664), (-0.8184, 0.2281, 1.66), (-0.8185, 0.2521, 1.66), (-0.8078, 0.228, 1.664), (-0.8079, 0.252, 1.664), (-0.8035, 0.228, 1.675), (-0.8035, 0.252, 1.675), (-0.8079, 0.228, 1.686), (-0.8079, 0.252, 1.686), (0.8185, -0.228, 1.69), (0.8185, -0.252, 1.69), (0.8291, -0.228, 1.686), (0.8291, -0.252, 1.686), (0.8335, -0.228, 1.675), (0.8335, -0.252, 1.675), (0.8291, -0.228, 1.664), (0.8291, -0.252, 1.664), (0.8185, -0.228, 1.66), (0.8185, -0.252, 1.66), (0.8079, -0.228, 1.664), (0.8079, -0.252, 1.664), (0.8035, -0.228, 1.675), (0.8035, -0.252, 1.675), (0.8079, -0.228, 1.686), (0.8079, -0.252, 1.686)], [], [(0, 1, 3, 2), (2, 3, 5, 4), (4, 5, 7, 6), (6, 7, 9, 8), (8, 9, 11, 10), (10, 11, 13, 12), (3, 1, 15, 13, 11, 9, 7, 5), (12, 13, 15, 14), (14, 15, 1, 0), (0, 2, 4, 6, 8, 10, 12, 14), (16, 17, 19, 18), (18, 19, 21, 20), (20, 21, 23, 22), (22, 23, 25, 24), (24, 25, 27, 26), (26, 27, 29, 28), (19, 17, 31, 29, 27, 25, 23, 21), (28, 29, 31, 30), (30, 31, 17, 16), (16, 18, 20, 22, 24, 26, 28, 30)])
me_panel_frame_operator_lamp.polygons.foreach_set('use_smooth', [True] * 20)
_uv = me_panel_frame_operator_lamp.uv_layers.new(name='UVMap')
_uv.uv.foreach_set('vector', [0.06, 0.1255, 0.06, 0.1473, 0.05455, 0.1473, 0.05455, 0.1255, 0.05455, 0.1255, 0.05455, 0.1473, 0.0491, 0.1473, 0.0491, 0.1255, 0.0491, 0.1255, 0.0491, 0.1473, 0.04365, 0.1473, 0.04365, 0.1255, 0.04365, 0.1255, 0.04365, 0.1473, 0.03821, 0.1473, 0.03821, 0.1255, 0.03821, 0.1255, 0.03821, 0.1473, 0.03276, 0.1473, 0.03276, 0.1255, 0.03276, 0.1255, 0.03276, 0.1473, 0.02731, 0.1473, 0.02731, 0.1255, 0.03471, 0.122, 0.02731, 0.1251, 0.01991, 0.122, 0.01685, 0.1146, 0.01991, 0.1072, 0.02731, 0.1041, 0.03471, 0.1072, 0.03777, 0.1146, 0.02731, 0.1255, 0.02731, 0.1473, 0.02186, 0.1473, 0.02186, 0.1255, 0.02186, 0.1255, 0.02186, 0.1473, 0.01641, 0.1473, 0.01641, 0.1255, 0.0491, 0.1251, 0.0565, 0.122, 0.05956, 0.1146, 0.0565, 0.1072, 0.0491, 0.1041, 0.0417, 0.1072, 0.03864, 0.1146, 0.0417, 0.122, 0.06, 0.1255, 0.06, 0.1473, 0.05455, 0.1473, 0.05455, 0.1255, 0.05455, 0.1255, 0.05455, 0.1473, 0.0491, 0.1473, 0.0491, 0.1255, 0.0491, 0.1255, 0.0491, 0.1473, 0.04365, 0.1473, 0.04365, 0.1255, 0.04365, 0.1255, 0.04365, 0.1473, 0.03821, 0.1473, 0.03821, 0.1255, 0.03821, 0.1255, 0.03821, 0.1473, 0.03276, 0.1473, 0.03276, 0.1255, 0.03276, 0.1255, 0.03276, 0.1473, 0.02731, 0.1473, 0.02731, 0.1255, 0.03471, 0.122, 0.02731, 0.1251, 0.01991, 0.122, 0.01685, 0.1146, 0.01991, 0.1072, 0.02731, 0.1041, 0.03471, 0.1072, 0.03777, 0.1146, 0.02731, 0.1255, 0.02731, 0.1473, 0.02186, 0.1473, 0.02186, 0.1255, 0.02186, 0.1255, 0.02186, 0.1473, 0.01641, 0.1473, 0.01641, 0.1255, 0.0491, 0.1251, 0.0565, 0.122, 0.05956, 0.1146, 0.0565, 0.1072, 0.0491, 0.1041, 0.0417, 0.1072, 0.03864, 0.1146, 0.0417, 0.122])
me_panel_frame_operator_lamp.materials.append(mat_nine_panel_mat)
me_panel_frame_operator_lamp.use_remesh_fix_poles = True
me_panel_frame_operator_lamp.use_remesh_preserve_attributes = False
me_panel_frame_operator_lamp.use_mirror_vertex_groups = False
me_panel_frame_operator_lamp.update()

# ---- objects
ob_panel_controller = bpy.data.objects.new('panel-controller', me_panel_controller)
ob_panel_controller_frame_left = bpy.data.objects.new('panel-controller-frame-left', me_panel_controller_frame_left)
ob_panel_controller_frame_top = bpy.data.objects.new('panel-controller-frame-top', me_panel_controller_frame_top)
ob_panel_controller_frame_right = bpy.data.objects.new('panel-controller-frame-right', me_panel_controller_frame_right)
ob_panel_controller_frame_bottom = bpy.data.objects.new('panel-controller-frame-bottom', me_panel_controller_frame_bottom)
ob_reset_switch_mesh = bpy.data.objects.new('reset-switch-mesh', me_reset_switch_mesh)
ob_volume_knob_pos = bpy.data.objects.new('volume-knob-pos', None)
ob_volume_knob = bpy.data.objects.new('volume-knob', me_volume_knob)
ob_tilt_knob_pos = bpy.data.objects.new('tilt-knob-pos', None)
ob_tilt_knob = bpy.data.objects.new('tilt-knob', me_tilt_knob)
ob_nine_panel_base_cytanb_ignore = bpy.data.objects.new('nine-panel-base#cytanb-ignore', None)
ob_frame_tilt = bpy.data.objects.new('frame-tilt', None)
ob_inside_frame_left_cytanb_ignore = bpy.data.objects.new('inside-frame-left#cytanb-ignore', me_inside_frame_left)
ob_inside_frame_right_cytanb_ignore = bpy.data.objects.new('inside-frame-right#cytanb-ignore', me_inside_frame_right)
ob_inside_frame_top_cytanb_ignore = bpy.data.objects.new('inside-frame-top#cytanb-ignore', me_inside_frame_top)
ob_outside_frame_bottom_cytanb_ignore = bpy.data.objects.new('outside-frame-bottom#cytanb-ignore', me_outside_frame_bottom)
ob_outside_frame_left_cytanb_ignore = bpy.data.objects.new('outside-frame-left#cytanb-ignore', me_outside_frame_left)
ob_outside_frame_right_cytanb_ignore = bpy.data.objects.new('outside-frame-right#cytanb-ignore', me_outside_frame_right)
ob_outside_frame_top_cytanb_ignore = bpy.data.objects.new('outside-frame-top#cytanb-ignore', me_outside_frame_top)
ob_panel_pos_1 = bpy.data.objects.new('panel-pos#1', None)
ob_panel_mesh_1 = bpy.data.objects.new('panel-mesh#1', me_panel_mesh_1)
ob_panel_pos_2 = bpy.data.objects.new('panel-pos#2', None)
ob_panel_mesh_2 = bpy.data.objects.new('panel-mesh#2', me_panel_mesh_2)
ob_panel_pos_3 = bpy.data.objects.new('panel-pos#3', None)
ob_panel_mesh_3 = bpy.data.objects.new('panel-mesh#3', me_panel_mesh_3)
ob_panel_pos_4 = bpy.data.objects.new('panel-pos#4', None)
ob_panel_mesh_4 = bpy.data.objects.new('panel-mesh#4', me_panel_mesh_4)
ob_panel_pos_5 = bpy.data.objects.new('panel-pos#5', None)
ob_panel_mesh_5 = bpy.data.objects.new('panel-mesh#5', me_panel_mesh_5)
ob_panel_pos_6 = bpy.data.objects.new('panel-pos#6', None)
ob_panel_mesh_6 = bpy.data.objects.new('panel-mesh#6', me_panel_mesh_6)
ob_panel_pos_7 = bpy.data.objects.new('panel-pos#7', None)
ob_panel_mesh_7 = bpy.data.objects.new('panel-mesh#7', me_panel_mesh_7)
ob_panel_pos_8 = bpy.data.objects.new('panel-pos#8', None)
ob_panel_mesh_8 = bpy.data.objects.new('panel-mesh#8', me_panel_mesh_8)
ob_panel_pos_9 = bpy.data.objects.new('panel-pos#9', None)
ob_panel_mesh_9 = bpy.data.objects.new('panel-mesh#9', me_panel_mesh_9)
ob_inside_frame_bottom_cytanb_ignore = bpy.data.objects.new('inside-frame-bottom#cytanb-ignore', me_inside_frame_bottom)
ob_panel_controller_operator_lamp = bpy.data.objects.new('panel-controller-operator-lamp', me_panel_controller_operator_lamp)
ob_panel_collider_cytanb_target_1 = bpy.data.objects.new('panel-collider#cytanb-target=1', me_panel_collider)
ob_panel_collider_cytanb_target_2 = bpy.data.objects.new('panel-collider#cytanb-target=2', me_panel_collider)
ob_panel_collider_cytanb_target_3 = bpy.data.objects.new('panel-collider#cytanb-target=3', me_panel_collider)
ob_panel_collider_cytanb_target_4 = bpy.data.objects.new('panel-collider#cytanb-target=4', me_panel_collider)
ob_panel_collider_cytanb_target_5 = bpy.data.objects.new('panel-collider#cytanb-target=5', me_panel_collider)
ob_panel_collider_cytanb_target_6 = bpy.data.objects.new('panel-collider#cytanb-target=6', me_panel_collider)
ob_panel_collider_cytanb_target_7 = bpy.data.objects.new('panel-collider#cytanb-target=7', me_panel_collider)
ob_panel_collider_cytanb_target_8 = bpy.data.objects.new('panel-collider#cytanb-target=8', me_panel_collider)
ob_panel_collider_cytanb_target_9 = bpy.data.objects.new('panel-collider#cytanb-target=9', me_panel_collider)
ob_reset_switch = bpy.data.objects.new('reset-switch', me_reset_switch)
ob_tilt_switch = bpy.data.objects.new('tilt-switch', me_tilt_switch)
ob_volume_switch = bpy.data.objects.new('volume-switch', me_volume_switch)
ob_panel_frame_operator_lamp = bpy.data.objects.new('panel-frame-operator-lamp', me_panel_frame_operator_lamp)
ob_back_lamp = bpy.data.objects.new('back-lamp', light_back_lamp)
ob_bake_camera = bpy.data.objects.new('bake-camera', cam_bake_camera)
ob_camera = bpy.data.objects.new('Camera', cam_camera)
ob_front_lamp = bpy.data.objects.new('front-lamp', light_front_lamp)
ob_icon_camera = bpy.data.objects.new('icon-camera', cam_icon_camera)

# ---- transforms, parenting, visibility, modifiers, constraints
ob_panel_controller.location = (1.2, 5.757e-08, 1.1)
ob_panel_controller.visible_shadow = False
ob_panel_controller.lineart.crease_threshold = 0.0
ob_panel_controller_frame_left.parent = ob_panel_controller
ob_panel_controller_frame_left.matrix_parent_inverse = Matrix(((1.0, 0.0, 0.0, -1.2), (0.0, 1.0, 0.0, -5.757e-08), (0.0, 0.0, 1.0, -1.1), (0.0, 0.0, 0.0, 1.0)))
ob_panel_controller_frame_left.location = (1.22, 5.757e-08, 1.1)
ob_panel_controller_frame_left.visible_shadow = False
ob_panel_controller_frame_left.lineart.crease_threshold = 0.0
ob_panel_controller_frame_top.parent = ob_panel_controller
ob_panel_controller_frame_top.matrix_parent_inverse = Matrix(((1.0, 0.0, 0.0, -1.2), (0.0, 1.0, 0.0, -5.757e-08), (0.0, 0.0, 1.0, -1.1), (0.0, 0.0, 0.0, 1.0)))
ob_panel_controller_frame_top.location = (1.2, 5.757e-08, 1.11)
ob_panel_controller_frame_top.visible_shadow = False
ob_panel_controller_frame_top.lineart.crease_threshold = 0.0
ob_panel_controller_frame_right.parent = ob_panel_controller
ob_panel_controller_frame_right.matrix_parent_inverse = Matrix(((1.0, 0.0, 0.0, -1.2), (0.0, 1.0, 0.0, -5.757e-08), (0.0, 0.0, 1.0, -1.1), (0.0, 0.0, 0.0, 1.0)))
ob_panel_controller_frame_right.location = (1.18, 5.757e-08, 1.1)
ob_panel_controller_frame_right.visible_shadow = False
ob_panel_controller_frame_right.lineart.crease_threshold = 0.0
ob_panel_controller_frame_bottom.parent = ob_panel_controller
ob_panel_controller_frame_bottom.matrix_parent_inverse = Matrix(((1.0, 0.0, 0.0, -1.2), (0.0, 1.0, 0.0, -5.757e-08), (0.0, 0.0, 1.0, -1.1), (0.0, 0.0, 0.0, 1.0)))
ob_panel_controller_frame_bottom.location = (1.2, 5.757e-08, 1.09)
ob_panel_controller_frame_bottom.visible_shadow = False
ob_panel_controller_frame_bottom.lineart.crease_threshold = 0.0
ob_reset_switch_mesh.parent = ob_panel_controller
ob_reset_switch_mesh.matrix_parent_inverse = Matrix(((1.0, 0.0, 0.0, -1.2), (0.0, 1.0, 0.0, -5.757e-08), (0.0, 0.0, 1.0, -1.1), (0.0, 0.0, 0.0, 1.0)))
ob_reset_switch_mesh.location = (1.075, 2.878e-08, 1.1)
ob_reset_switch_mesh.visible_shadow = False
ob_reset_switch_mesh.lineart.crease_threshold = 0.0
ob_volume_knob_pos.parent = ob_panel_controller
ob_volume_knob_pos.matrix_parent_inverse = Matrix(((1.0, 0.0, 0.0, -1.2), (0.0, 1.0, 0.0, -5.757e-08), (0.0, 0.0, 1.0, -1.1), (0.0, 0.0, 0.0, 1.0)))
ob_volume_knob_pos.location = (1.337, 2.878e-08, 1.136)
ob_volume_knob_pos.empty_image_offset = (0.0, 0.0)
ob_volume_knob_pos.lineart.crease_threshold = 0.0
ob_volume_knob.parent = ob_volume_knob_pos
ob_volume_knob.matrix_parent_inverse = Matrix(((1.0, 0.0, 0.0, -1.306), (0.0, 1.0, 0.0, -2.878e-08), (0.0, 0.0, 1.0, -1.131), (0.0, 0.0, 0.0, 1.0)))
ob_volume_knob.location = (1.306, 2.878e-08, 1.131)
ob_volume_knob.visible_shadow = False
ob_volume_knob.lineart.crease_threshold = 0.0
ob_tilt_knob_pos.parent = ob_panel_controller
ob_tilt_knob_pos.matrix_parent_inverse = Matrix(((1.0, 0.0, 0.0, -1.2), (0.0, 1.0, 0.0, -5.757e-08), (0.0, 0.0, 1.0, -1.1), (0.0, 0.0, 0.0, 1.0)))
ob_tilt_knob_pos.location = (1.204, 2.878e-08, 1.136)
ob_tilt_knob_pos.empty_image_offset = (0.0, 0.0)
ob_tilt_knob_pos.lineart.crease_threshold = 0.0
ob_tilt_knob.parent = ob_tilt_knob_pos
ob_tilt_knob.matrix_parent_inverse = Matrix(((1.0, 0.0, 0.0, -1.194), (0.0, 1.0, 0.0, -2.878e-08), (0.0, 0.0, 1.0, -1.131), (0.0, 0.0, 0.0, 1.0)))
ob_tilt_knob.location = (1.194, 2.878e-08, 1.131)
ob_tilt_knob.visible_shadow = False
ob_tilt_knob.lineart.crease_threshold = 0.0
ob_nine_panel_base_cytanb_ignore.location = (0.0, 0.0, 0.25)
ob_nine_panel_base_cytanb_ignore.empty_image_offset = (0.0, 0.0)
ob_nine_panel_base_cytanb_ignore.lineart.crease_threshold = 0.0
ob_frame_tilt.parent = ob_nine_panel_base_cytanb_ignore
ob_frame_tilt.location = (0.0, 5.757e-08, 0.0)
ob_frame_tilt.empty_display_type = 'CIRCLE'
ob_frame_tilt.empty_image_offset = (0.0, 0.0)
ob_frame_tilt.lineart.crease_threshold = 0.0
ob_inside_frame_left_cytanb_ignore.parent = ob_frame_tilt
ob_inside_frame_left_cytanb_ignore.location = (0.0, 7.726e-08, 0.0)
ob_inside_frame_left_cytanb_ignore.lock_rotations_4d = False
ob_inside_frame_left_cytanb_ignore.empty_display_type = 'ARROWS'
ob_inside_frame_left_cytanb_ignore.visible_shadow = False
ob_inside_frame_left_cytanb_ignore.lineart.crease_threshold = 0.0
ob_inside_frame_right_cytanb_ignore.parent = ob_frame_tilt
ob_inside_frame_right_cytanb_ignore.location = (0.0, 7.726e-08, 0.0)
ob_inside_frame_right_cytanb_ignore.lock_rotations_4d = False
ob_inside_frame_right_cytanb_ignore.empty_display_type = 'ARROWS'
ob_inside_frame_right_cytanb_ignore.visible_shadow = False
ob_inside_frame_right_cytanb_ignore.lineart.crease_threshold = 0.0
ob_inside_frame_top_cytanb_ignore.parent = ob_frame_tilt
ob_inside_frame_top_cytanb_ignore.location = (0.0, 7.726e-08, 0.0)
ob_inside_frame_top_cytanb_ignore.lock_rotations_4d = False
ob_inside_frame_top_cytanb_ignore.empty_display_type = 'ARROWS'
ob_inside_frame_top_cytanb_ignore.visible_shadow = False
ob_inside_frame_top_cytanb_ignore.lineart.crease_threshold = 0.0
ob_outside_frame_bottom_cytanb_ignore.parent = ob_frame_tilt
ob_outside_frame_bottom_cytanb_ignore.location = (0.0, 5.757e-08, 0.0)
ob_outside_frame_bottom_cytanb_ignore.lock_rotations_4d = False
ob_outside_frame_bottom_cytanb_ignore.empty_display_type = 'ARROWS'
ob_outside_frame_bottom_cytanb_ignore.visible_shadow = False
ob_outside_frame_bottom_cytanb_ignore.lineart.crease_threshold = 0.0
ob_outside_frame_left_cytanb_ignore.parent = ob_frame_tilt
ob_outside_frame_left_cytanb_ignore.location = (0.0, 5.757e-08, 0.0)
ob_outside_frame_left_cytanb_ignore.lock_rotations_4d = False
ob_outside_frame_left_cytanb_ignore.empty_display_type = 'ARROWS'
ob_outside_frame_left_cytanb_ignore.visible_shadow = False
ob_outside_frame_left_cytanb_ignore.lineart.crease_threshold = 0.0
ob_outside_frame_right_cytanb_ignore.parent = ob_frame_tilt
ob_outside_frame_right_cytanb_ignore.location = (0.0, 5.757e-08, 0.0)
ob_outside_frame_right_cytanb_ignore.lock_rotations_4d = False
ob_outside_frame_right_cytanb_ignore.empty_display_type = 'ARROWS'
ob_outside_frame_right_cytanb_ignore.visible_shadow = False
ob_outside_frame_right_cytanb_ignore.lineart.crease_threshold = 0.0
ob_outside_frame_top_cytanb_ignore.parent = ob_frame_tilt
ob_outside_frame_top_cytanb_ignore.location = (0.0, 5.757e-08, 0.0)
ob_outside_frame_top_cytanb_ignore.lock_rotations_4d = False
ob_outside_frame_top_cytanb_ignore.empty_display_type = 'ARROWS'
ob_outside_frame_top_cytanb_ignore.visible_shadow = False
ob_outside_frame_top_cytanb_ignore.lineart.crease_threshold = 0.0
ob_panel_pos_1.parent = ob_frame_tilt
ob_panel_pos_1.location = (0.55, 1.819e-08, 1.4)
ob_panel_pos_1.empty_image_offset = (0.0, 0.0)
ob_panel_pos_1.lineart.crease_threshold = 0.0
ob_panel_mesh_1.parent = ob_panel_pos_1
ob_panel_mesh_1.matrix_parent_inverse = Matrix(((1.0, 0.0, 0.0, -0.55), (0.0, 1.0, 8.882e-16, -1.819e-08), (0.0, 0.0, 1.0, -1.65), (0.0, 0.0, 0.0, 1.0)))
ob_panel_mesh_1.location = (0.55, 5.757e-08, 1.65)
ob_panel_mesh_1.lock_rotations_4d = False
ob_panel_mesh_1.empty_display_type = 'ARROWS'
ob_panel_mesh_1.visible_shadow = False
ob_panel_mesh_1.lineart.crease_threshold = 0.0
ob_panel_pos_2.parent = ob_frame_tilt
ob_panel_pos_2.location = (0.0, 1.819e-08, 1.4)
ob_panel_pos_2.empty_image_offset = (0.0, 0.0)
ob_panel_pos_2.lineart.crease_threshold = 0.0
ob_panel_mesh_2.parent = ob_panel_pos_2
ob_panel_mesh_2.matrix_parent_inverse = Matrix(((1.0, 0.0, 0.0, -0.0), (0.0, 1.0, 8.882e-16, -1.819e-08), (0.0, 0.0, 1.0, -1.65), (0.0, 0.0, 0.0, 1.0)))
ob_panel_mesh_2.location = (0.0, 1.819e-08, 1.65)
ob_panel_mesh_2.lock_rotations_4d = False
ob_panel_mesh_2.empty_display_type = 'ARROWS'
ob_panel_mesh_2.visible_shadow = False
ob_panel_mesh_2.lineart.crease_threshold = 0.0
ob_panel_pos_3.parent = ob_frame_tilt
ob_panel_pos_3.location = (-0.55, 1.819e-08, 1.4)
ob_panel_pos_3.empty_image_offset = (0.0, 0.0)
ob_panel_pos_3.lineart.crease_threshold = 0.0
ob_panel_mesh_3.parent = ob_panel_pos_3
ob_panel_mesh_3.matrix_parent_inverse = Matrix(((1.0, 0.0, 0.0, 0.55), (0.0, 1.0, 8.882e-16, -1.819e-08), (0.0, 0.0, 1.0, -1.65), (0.0, 0.0, 0.0, 1.0)))
ob_panel_mesh_3.location = (-0.55, 1.819e-08, 1.65)
ob_panel_mesh_3.lock_rotations_4d = False
ob_panel_mesh_3.empty_display_type = 'ARROWS'
ob_panel_mesh_3.visible_shadow = False
ob_panel_mesh_3.lineart.crease_threshold = 0.0
ob_panel_pos_4.parent = ob_frame_tilt
ob_panel_pos_4.location = (0.55, 1.819e-08, 0.85)
ob_panel_pos_4.empty_image_offset = (0.0, 0.0)
ob_panel_pos_4.lineart.crease_threshold = 0.0
ob_panel_mesh_4.parent = ob_panel_pos_4
ob_panel_mesh_4.matrix_parent_inverse = Matrix(((1.0, 0.0, 0.0, -0.55), (0.0, 1.0, 0.0, -1.819e-08), (0.0, 0.0, 1.0, -1.1), (0.0, 0.0, 0.0, 1.0)))
ob_panel_mesh_4.location = (0.55, 1.819e-08, 1.1)
ob_panel_mesh_4.lock_rotations_4d = False
ob_panel_mesh_4.empty_display_type = 'ARROWS'
ob_panel_mesh_4.visible_shadow = False
ob_panel_mesh_4.lineart.crease_threshold = 0.0
ob_panel_pos_5.parent = ob_frame_tilt
ob_panel_pos_5.location = (0.0, 1.819e-08, 0.85)
ob_panel_pos_5.empty_image_offset = (0.0, 0.0)
ob_panel_pos_5.lineart.crease_threshold = 0.0
ob_panel_mesh_5.parent = ob_panel_pos_5
ob_panel_mesh_5.matrix_parent_inverse = Matrix(((1.0, 0.0, 0.0, -0.0), (0.0, 1.0, 0.0, -1.819e-08), (0.0, 0.0, 1.0, -1.1), (0.0, 0.0, 0.0, 1.0)))
ob_panel_mesh_5.location = (0.0, 1.819e-08, 1.1)
ob_panel_mesh_5.lock_rotations_4d = False
ob_panel_mesh_5.empty_display_type = 'ARROWS'
ob_panel_mesh_5.visible_shadow = False
ob_panel_mesh_5.lineart.crease_threshold = 0.0
ob_panel_pos_6.parent = ob_frame_tilt
ob_panel_pos_6.location = (-0.55, 1.819e-08, 0.85)
ob_panel_pos_6.empty_image_offset = (0.0, 0.0)
ob_panel_pos_6.lineart.crease_threshold = 0.0
ob_panel_mesh_6.parent = ob_panel_pos_6
ob_panel_mesh_6.matrix_parent_inverse = Matrix(((1.0, 0.0, 0.0, 0.55), (0.0, 1.0, 0.0, -1.819e-08), (0.0, 0.0, 1.0, -1.1), (0.0, 0.0, 0.0, 1.0)))
ob_panel_mesh_6.location = (-0.55, 1.819e-08, 1.1)
ob_panel_mesh_6.lock_rotations_4d = False
ob_panel_mesh_6.empty_display_type = 'ARROWS'
ob_panel_mesh_6.visible_shadow = False
ob_panel_mesh_6.lineart.crease_threshold = 0.0
ob_panel_pos_7.parent = ob_frame_tilt
ob_panel_pos_7.location = (0.55, 1.819e-08, 0.3)
ob_panel_pos_7.empty_image_offset = (0.0, 0.0)
ob_panel_pos_7.lineart.crease_threshold = 0.0
ob_panel_mesh_7.parent = ob_panel_pos_7
ob_panel_mesh_7.matrix_parent_inverse = Matrix(((1.0, 0.0, 0.0, -0.55), (0.0, 1.0, 0.0, -1.819e-08), (0.0, 0.0, 1.0, -0.55), (0.0, 0.0, 0.0, 1.0)))
ob_panel_mesh_7.location = (0.55, 1.819e-08, 0.55)
ob_panel_mesh_7.lock_rotations_4d = False
ob_panel_mesh_7.empty_display_type = 'ARROWS'
ob_panel_mesh_7.visible_shadow = False
ob_panel_mesh_7.lineart.crease_threshold = 0.0
ob_panel_pos_8.parent = ob_frame_tilt
ob_panel_pos_8.location = (0.0, 1.819e-08, 0.3)
ob_panel_pos_8.empty_image_offset = (0.0, 0.0)
ob_panel_pos_8.lineart.crease_threshold = 0.0
ob_panel_mesh_8.parent = ob_panel_pos_8
ob_panel_mesh_8.matrix_parent_inverse = Matrix(((1.0, 0.0, 0.0, 0.0), (0.0, 1.0, 0.0, -1.819e-08), (0.0, 0.0, 1.0, -0.55), (0.0, 0.0, 0.0, 1.0)))
ob_panel_mesh_8.location = (0.0, 1.819e-08, 0.55)
ob_panel_mesh_8.lock_rotations_4d = False
ob_panel_mesh_8.empty_display_type = 'ARROWS'
ob_panel_mesh_8.visible_shadow = False
ob_panel_mesh_8.lineart.crease_threshold = 0.0
ob_panel_pos_9.parent = ob_frame_tilt
ob_panel_pos_9.location = (-0.55, 1.819e-08, 0.3)
ob_panel_pos_9.empty_image_offset = (0.0, 0.0)
ob_panel_pos_9.lineart.crease_threshold = 0.0
ob_panel_mesh_9.parent = ob_panel_pos_9
ob_panel_mesh_9.matrix_parent_inverse = Matrix(((1.0, 0.0, 0.0, 0.55), (0.0, 1.0, 0.0, -1.819e-08), (0.0, 0.0, 1.0, -0.55), (0.0, 0.0, 0.0, 1.0)))
ob_panel_mesh_9.location = (-0.55, 1.819e-08, 0.55)
ob_panel_mesh_9.lock_rotations_4d = False
ob_panel_mesh_9.empty_display_type = 'ARROWS'
ob_panel_mesh_9.visible_shadow = False
ob_panel_mesh_9.lineart.crease_threshold = 0.0
ob_inside_frame_bottom_cytanb_ignore.parent = ob_frame_tilt
ob_inside_frame_bottom_cytanb_ignore.location = (0.0, 7.726e-08, 0.0)
ob_inside_frame_bottom_cytanb_ignore.lock_rotations_4d = False
ob_inside_frame_bottom_cytanb_ignore.empty_display_type = 'ARROWS'
ob_inside_frame_bottom_cytanb_ignore.visible_shadow = False
ob_inside_frame_bottom_cytanb_ignore.lineart.crease_threshold = 0.0
ob_panel_controller_operator_lamp.parent = ob_panel_controller
ob_panel_controller_operator_lamp.matrix_parent_inverse = Matrix(((1.0, -0.0, 0.0, -1.2), (-0.0, 1.0, -0.0, -5.757e-08), (0.0, -0.0, 1.0, -1.1), (-0.0, 0.0, -0.0, 1.0)))
ob_panel_controller_operator_lamp.location = (1.2, 5.757e-08, 1.1)
ob_panel_controller_operator_lamp.visible_shadow = False
ob_panel_controller_operator_lamp.lineart.crease_threshold = 0.0
ob_panel_collider_cytanb_target_1.location = (0.55, 5.757e-08, 1.65)
ob_panel_collider_cytanb_target_1.visible_shadow = False
ob_panel_collider_cytanb_target_1.lineart.crease_threshold = 0.0
ob_panel_collider_cytanb_target_2.location = (0.0, 5.757e-08, 1.65)
ob_panel_collider_cytanb_target_2.visible_shadow = False
ob_panel_collider_cytanb_target_2.lineart.crease_threshold = 0.0
ob_panel_collider_cytanb_target_3.location = (-0.55, 5.757e-08, 1.65)
ob_panel_collider_cytanb_target_3.visible_shadow = False
ob_panel_collider_cytanb_target_3.lineart.crease_threshold = 0.0
ob_panel_collider_cytanb_target_4.location = (0.55, 5.757e-08, 1.1)
ob_panel_collider_cytanb_target_4.visible_shadow = False
ob_panel_collider_cytanb_target_4.lineart.crease_threshold = 0.0
ob_panel_collider_cytanb_target_5.location = (0.0, 5.757e-08, 1.1)
ob_panel_collider_cytanb_target_5.visible_shadow = False
ob_panel_collider_cytanb_target_5.lineart.crease_threshold = 0.0
ob_panel_collider_cytanb_target_6.location = (-0.55, 5.757e-08, 1.1)
ob_panel_collider_cytanb_target_6.visible_shadow = False
ob_panel_collider_cytanb_target_6.lineart.crease_threshold = 0.0
ob_panel_collider_cytanb_target_7.location = (0.55, 5.757e-08, 0.55)
ob_panel_collider_cytanb_target_7.visible_shadow = False
ob_panel_collider_cytanb_target_7.lineart.crease_threshold = 0.0
ob_panel_collider_cytanb_target_8.location = (0.0, 5.757e-08, 0.55)
ob_panel_collider_cytanb_target_8.visible_shadow = False
ob_panel_collider_cytanb_target_8.lineart.crease_threshold = 0.0
ob_panel_collider_cytanb_target_9.location = (-0.55, 5.757e-08, 0.55)
ob_panel_collider_cytanb_target_9.visible_shadow = False
ob_panel_collider_cytanb_target_9.lineart.crease_threshold = 0.0
ob_reset_switch.location = (1.075, 0.0, 1.1)
ob_reset_switch.visible_shadow = False
ob_reset_switch.lineart.crease_threshold = 0.0
ob_tilt_switch.location = (1.204, 2.878e-08, 1.136)
ob_tilt_switch.visible_shadow = False
ob_tilt_switch.lineart.crease_threshold = 0.0
ob_volume_switch.location = (1.337, 2.878e-08, 1.136)
ob_volume_switch.visible_shadow = False
ob_volume_switch.lineart.crease_threshold = 0.0
ob_panel_frame_operator_lamp.parent = ob_frame_tilt
ob_panel_frame_operator_lamp.matrix_parent_inverse = Matrix(((1.0, -0.0, 0.0, -0.0), (-0.0, 1.0, -0.0, -5.757e-08), (0.0, -0.0, 1.0, -0.25), (-0.0, 0.0, -0.0, 1.0)))
ob_panel_frame_operator_lamp.location = (0.0, 0.0, 0.25)
ob_panel_frame_operator_lamp.visible_shadow = False
ob_panel_frame_operator_lamp.lineart.crease_threshold = 0.0
ob_back_lamp.location = (-3.497e-07, -20.0, 8.5)
ob_back_lamp.rotation_euler = (1.222, 0.0, 0.0)
ob_back_lamp.lock_rotations_4d = False
ob_back_lamp.empty_display_type = 'ARROWS'
ob_back_lamp.color = (0.0, 0.0, 0.0, 0.0)
ob_back_lamp.lineart.crease_threshold = 0.0
ob_bake_camera.location = (-0.2248, 9.913, 3.559)
ob_bake_camera.rotation_euler = (1.309, 0.0, 3.142)
ob_bake_camera.lock_rotations_4d = False
ob_bake_camera.empty_display_type = 'ARROWS'
ob_bake_camera.color = (0.0, 0.0, 0.0, 0.0)
ob_bake_camera.hide_viewport = True
ob_bake_camera.display_type = 'WIRE'
ob_bake_camera.lineart.crease_threshold = 0.0
ob_camera.location = (3.765, 8.179, 3.062)
ob_camera.rotation_euler = (1.351, 0.0, 2.723)
ob_camera.lock_rotations_4d = False
ob_camera.empty_display_type = 'ARROWS'
ob_camera.color = (0.0, 0.0, 0.0, 0.0)
ob_camera.display_type = 'WIRE'
ob_camera.lineart.crease_threshold = 0.0
ob_front_lamp.location = (0.0, 20.0, 8.5)
ob_front_lamp.rotation_euler = (1.222, 0.0, 3.142)
ob_front_lamp.lock_rotations_4d = False
ob_front_lamp.empty_display_type = 'ARROWS'
ob_front_lamp.color = (0.0, 0.0, 0.0, 0.0)
ob_front_lamp.lineart.crease_threshold = 0.0
ob_icon_camera.location = (0.0, -5.0, 1.1)
ob_icon_camera.rotation_euler = (1.571, -0.0, 0.0)
ob_icon_camera.lock_rotations_4d = False
ob_icon_camera.empty_display_type = 'ARROWS'
ob_icon_camera.color = (0.0, 0.0, 0.0, 0.0)
ob_icon_camera.display_type = 'WIRE'
ob_icon_camera.lineart.crease_threshold = 0.0

# ---- collection membership
col_main_collection.objects.link(ob_panel_controller)
col_main_collection.objects.link(ob_panel_controller_frame_left)
col_main_collection.objects.link(ob_panel_controller_frame_top)
col_main_collection.objects.link(ob_panel_controller_frame_right)
col_main_collection.objects.link(ob_panel_controller_frame_bottom)
col_main_collection.objects.link(ob_reset_switch_mesh)
col_main_collection.objects.link(ob_volume_knob_pos)
col_main_collection.objects.link(ob_volume_knob)
col_main_collection.objects.link(ob_tilt_knob_pos)
col_main_collection.objects.link(ob_tilt_knob)
col_main_collection.objects.link(ob_nine_panel_base_cytanb_ignore)
col_main_collection.objects.link(ob_frame_tilt)
col_main_collection.objects.link(ob_inside_frame_left_cytanb_ignore)
col_main_collection.objects.link(ob_inside_frame_right_cytanb_ignore)
col_main_collection.objects.link(ob_inside_frame_top_cytanb_ignore)
col_main_collection.objects.link(ob_outside_frame_bottom_cytanb_ignore)
col_main_collection.objects.link(ob_outside_frame_left_cytanb_ignore)
col_main_collection.objects.link(ob_outside_frame_right_cytanb_ignore)
col_main_collection.objects.link(ob_outside_frame_top_cytanb_ignore)
col_main_collection.objects.link(ob_panel_pos_1)
col_main_collection.objects.link(ob_panel_mesh_1)
col_main_collection.objects.link(ob_panel_pos_2)
col_main_collection.objects.link(ob_panel_mesh_2)
col_main_collection.objects.link(ob_panel_pos_3)
col_main_collection.objects.link(ob_panel_mesh_3)
col_main_collection.objects.link(ob_panel_pos_4)
col_main_collection.objects.link(ob_panel_mesh_4)
col_main_collection.objects.link(ob_panel_pos_5)
col_main_collection.objects.link(ob_panel_mesh_5)
col_main_collection.objects.link(ob_panel_pos_6)
col_main_collection.objects.link(ob_panel_mesh_6)
col_main_collection.objects.link(ob_panel_pos_7)
col_main_collection.objects.link(ob_panel_mesh_7)
col_main_collection.objects.link(ob_panel_pos_8)
col_main_collection.objects.link(ob_panel_mesh_8)
col_main_collection.objects.link(ob_panel_pos_9)
col_main_collection.objects.link(ob_panel_mesh_9)
col_main_collection.objects.link(ob_inside_frame_bottom_cytanb_ignore)
col_main_collection.objects.link(ob_panel_controller_operator_lamp)
col_main_collection.objects.link(ob_panel_collider_cytanb_target_1)
col_main_collection.objects.link(ob_panel_collider_cytanb_target_2)
col_main_collection.objects.link(ob_panel_collider_cytanb_target_3)
col_main_collection.objects.link(ob_panel_collider_cytanb_target_4)
col_main_collection.objects.link(ob_panel_collider_cytanb_target_5)
col_main_collection.objects.link(ob_panel_collider_cytanb_target_6)
col_main_collection.objects.link(ob_panel_collider_cytanb_target_7)
col_main_collection.objects.link(ob_panel_collider_cytanb_target_8)
col_main_collection.objects.link(ob_panel_collider_cytanb_target_9)
col_main_collection.objects.link(ob_reset_switch)
col_main_collection.objects.link(ob_tilt_switch)
col_main_collection.objects.link(ob_volume_switch)
col_main_collection.objects.link(ob_panel_frame_operator_lamp)
col_cam_lamp_collection.objects.link(ob_back_lamp)
col_cam_lamp_collection.objects.link(ob_bake_camera)
col_cam_lamp_collection.objects.link(ob_camera)
col_cam_lamp_collection.objects.link(ob_front_lamp)
col_cam_lamp_collection.objects.link(ob_icon_camera)
col_bake_controller_collection.objects.link(ob_panel_controller)
col_bake_controller_collection.objects.link(ob_tilt_knob)
col_bake_controller_collection.objects.link(ob_volume_knob)
col_bake_controller_collection.objects.link(ob_reset_switch_mesh)
col_bake_controller_collection.objects.link(ob_panel_controller_operator_lamp)
col_bake_frame_collection.objects.link(ob_inside_frame_bottom_cytanb_ignore)
col_bake_frame_collection.objects.link(ob_inside_frame_left_cytanb_ignore)
col_bake_frame_collection.objects.link(ob_inside_frame_right_cytanb_ignore)
col_bake_frame_collection.objects.link(ob_inside_frame_top_cytanb_ignore)
col_bake_frame_collection.objects.link(ob_outside_frame_bottom_cytanb_ignore)
col_bake_frame_collection.objects.link(ob_outside_frame_left_cytanb_ignore)
col_bake_frame_collection.objects.link(ob_outside_frame_right_cytanb_ignore)
col_bake_frame_collection.objects.link(ob_outside_frame_top_cytanb_ignore)
col_bake_frame_collection.objects.link(ob_panel_frame_operator_lamp)
col_bake_panel_collection.objects.link(ob_panel_mesh_1)
col_bake_panel_collection.objects.link(ob_panel_mesh_2)
col_bake_panel_collection.objects.link(ob_panel_mesh_3)
col_bake_panel_collection.objects.link(ob_panel_mesh_4)
col_bake_panel_collection.objects.link(ob_panel_mesh_5)
col_bake_panel_collection.objects.link(ob_panel_mesh_6)
col_bake_panel_collection.objects.link(ob_panel_mesh_7)
col_bake_panel_collection.objects.link(ob_panel_mesh_8)
col_bake_panel_collection.objects.link(ob_panel_mesh_9)
col_bake_one_panel_collection.objects.link(ob_panel_mesh_1)
def _layer_coll(name, lc=None):
    lc = lc or bpy.context.view_layer.layer_collection
    for c in lc.children:
        if c.name == name: return c
        r = _layer_coll(name, c)
        if r: return r
_layer_coll('bake-controller-collection').exclude = True
_layer_coll('bake-frame-collection').exclude = True
_layer_coll('bake-panel-collection').exclude = True
_layer_coll('bake-one-panel-collection').exclude = True

# ---- scene / render settings (as saved in the file)
scene.camera = ob_camera
scene.frame_start = 1; scene.frame_end = 250; scene.frame_set(3)
scene.render.engine = 'BLENDER_EEVEE_NEXT'
scene.render.resolution_percentage = 50
scene.render.dither_intensity = 0.0
scene.cycles.use_denoising = False
scene.cycles.samples = 128
scene.cycles.sampling_pattern = 'TABULATED_SOBOL'
scene.cycles.use_adaptive_sampling = False
scene.cycles.use_light_tree = False
scene.view_settings.view_transform = 'Standard'
bpy.context.view_layer.update()
